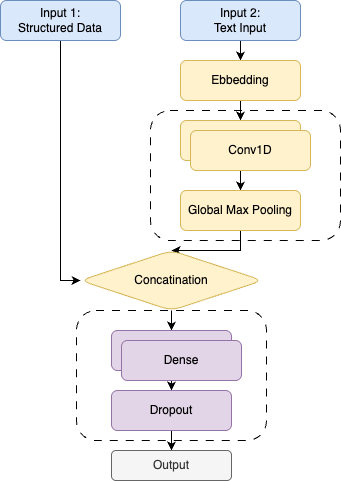

The diagram above was exported from draw.io. Its source (the exported page's mxGraphModel, read from the mxfile embedded in the PNG):
<mxGraphModel dx="974" dy="561" grid="1" gridSize="10" guides="1" tooltips="1" connect="1" arrows="1" fold="1" page="1" pageScale="1" pageWidth="850" pageHeight="1100" math="0" shadow="0">
  <root>
    <mxCell id="0" />
    <mxCell id="1" parent="0" />
    <mxCell id="o4JvN5nLGGU0SUNSUsb--22" value="" style="rounded=1;whiteSpace=wrap;html=1;dashed=1;dashPattern=8 8;" vertex="1" parent="1">
      <mxGeometry x="256" y="350" width="190" height="130" as="geometry" />
    </mxCell>
    <mxCell id="o4JvN5nLGGU0SUNSUsb--21" value="" style="rounded=1;whiteSpace=wrap;html=1;dashed=1;dashPattern=8 8;" vertex="1" parent="1">
      <mxGeometry x="330" y="150" width="190" height="130" as="geometry" />
    </mxCell>
    <mxCell id="o4JvN5nLGGU0SUNSUsb--11" style="edgeStyle=orthogonalEdgeStyle;rounded=0;orthogonalLoop=1;jettySize=auto;html=1;entryX=0;entryY=0.5;entryDx=0;entryDy=0;" edge="1" parent="1" source="o4JvN5nLGGU0SUNSUsb--1" target="o4JvN5nLGGU0SUNSUsb--9">
      <mxGeometry relative="1" as="geometry">
        <mxPoint x="240" y="150" as="targetPoint" />
        <Array as="points">
          <mxPoint x="240" y="320" />
        </Array>
      </mxGeometry>
    </mxCell>
    <mxCell id="o4JvN5nLGGU0SUNSUsb--1" value="Input 1:&lt;div&gt;Structured Data&lt;/div&gt;" style="rounded=1;whiteSpace=wrap;html=1;fillColor=#dae8fc;strokeColor=#6c8ebf;" vertex="1" parent="1">
      <mxGeometry x="180" y="40" width="120" height="40" as="geometry" />
    </mxCell>
    <mxCell id="o4JvN5nLGGU0SUNSUsb--4" value="" style="edgeStyle=orthogonalEdgeStyle;rounded=0;orthogonalLoop=1;jettySize=auto;html=1;" edge="1" parent="1" source="o4JvN5nLGGU0SUNSUsb--2" target="o4JvN5nLGGU0SUNSUsb--3">
      <mxGeometry relative="1" as="geometry" />
    </mxCell>
    <mxCell id="o4JvN5nLGGU0SUNSUsb--2" value="Input 2:&lt;div&gt;Text Input&lt;/div&gt;" style="rounded=1;whiteSpace=wrap;html=1;fillColor=#dae8fc;strokeColor=#6c8ebf;" vertex="1" parent="1">
      <mxGeometry x="360" y="40" width="120" height="40" as="geometry" />
    </mxCell>
    <mxCell id="o4JvN5nLGGU0SUNSUsb--6" value="" style="edgeStyle=orthogonalEdgeStyle;rounded=0;orthogonalLoop=1;jettySize=auto;html=1;" edge="1" parent="1" source="o4JvN5nLGGU0SUNSUsb--3" target="o4JvN5nLGGU0SUNSUsb--5">
      <mxGeometry relative="1" as="geometry" />
    </mxCell>
    <mxCell id="o4JvN5nLGGU0SUNSUsb--3" value="Ebbedding" style="rounded=1;whiteSpace=wrap;html=1;fillColor=#fff2cc;strokeColor=#d6b656;" vertex="1" parent="1">
      <mxGeometry x="360" y="100" width="120" height="40" as="geometry" />
    </mxCell>
    <mxCell id="o4JvN5nLGGU0SUNSUsb--8" value="" style="edgeStyle=orthogonalEdgeStyle;rounded=0;orthogonalLoop=1;jettySize=auto;html=1;" edge="1" parent="1" source="o4JvN5nLGGU0SUNSUsb--5" target="o4JvN5nLGGU0SUNSUsb--7">
      <mxGeometry relative="1" as="geometry" />
    </mxCell>
    <mxCell id="o4JvN5nLGGU0SUNSUsb--5" value="Conv1D" style="rounded=1;whiteSpace=wrap;html=1;fillColor=#fff2cc;strokeColor=#d6b656;" vertex="1" parent="1">
      <mxGeometry x="360" y="160" width="120" height="40" as="geometry" />
    </mxCell>
    <mxCell id="o4JvN5nLGGU0SUNSUsb--10" value="" style="edgeStyle=orthogonalEdgeStyle;rounded=0;orthogonalLoop=1;jettySize=auto;html=1;" edge="1" parent="1" source="o4JvN5nLGGU0SUNSUsb--7" target="o4JvN5nLGGU0SUNSUsb--9">
      <mxGeometry relative="1" as="geometry" />
    </mxCell>
    <mxCell id="o4JvN5nLGGU0SUNSUsb--7" value="Global Max Pooling" style="rounded=1;whiteSpace=wrap;html=1;fillColor=#fff2cc;strokeColor=#d6b656;" vertex="1" parent="1">
      <mxGeometry x="360" y="230" width="120" height="40" as="geometry" />
    </mxCell>
    <mxCell id="o4JvN5nLGGU0SUNSUsb--13" value="" style="edgeStyle=orthogonalEdgeStyle;rounded=0;orthogonalLoop=1;jettySize=auto;html=1;" edge="1" parent="1" source="o4JvN5nLGGU0SUNSUsb--9" target="o4JvN5nLGGU0SUNSUsb--12">
      <mxGeometry relative="1" as="geometry" />
    </mxCell>
    <mxCell id="o4JvN5nLGGU0SUNSUsb--9" value="Concatination" style="rhombus;whiteSpace=wrap;html=1;fillColor=#fff2cc;strokeColor=#d6b656;rounded=1;" vertex="1" parent="1">
      <mxGeometry x="260" y="290" width="182" height="60" as="geometry" />
    </mxCell>
    <mxCell id="o4JvN5nLGGU0SUNSUsb--15" value="" style="edgeStyle=orthogonalEdgeStyle;rounded=0;orthogonalLoop=1;jettySize=auto;html=1;" edge="1" parent="1" source="o4JvN5nLGGU0SUNSUsb--12" target="o4JvN5nLGGU0SUNSUsb--14">
      <mxGeometry relative="1" as="geometry" />
    </mxCell>
    <mxCell id="o4JvN5nLGGU0SUNSUsb--12" value="Dense" style="whiteSpace=wrap;html=1;fillColor=#e1d5e7;strokeColor=#9673a6;rounded=1;" vertex="1" parent="1">
      <mxGeometry x="291" y="370" width="120" height="40" as="geometry" />
    </mxCell>
    <mxCell id="o4JvN5nLGGU0SUNSUsb--17" value="" style="edgeStyle=orthogonalEdgeStyle;rounded=0;orthogonalLoop=1;jettySize=auto;html=1;" edge="1" parent="1" source="o4JvN5nLGGU0SUNSUsb--14" target="o4JvN5nLGGU0SUNSUsb--16">
      <mxGeometry relative="1" as="geometry" />
    </mxCell>
    <mxCell id="o4JvN5nLGGU0SUNSUsb--14" value="Dropout" style="whiteSpace=wrap;html=1;fillColor=#e1d5e7;strokeColor=#9673a6;rounded=1;" vertex="1" parent="1">
      <mxGeometry x="291" y="430" width="120" height="40" as="geometry" />
    </mxCell>
    <mxCell id="o4JvN5nLGGU0SUNSUsb--16" value="Output" style="whiteSpace=wrap;html=1;fillColor=#f5f5f5;strokeColor=#666666;rounded=1;fontColor=#333333;" vertex="1" parent="1">
      <mxGeometry x="291" y="490" width="120" height="30" as="geometry" />
    </mxCell>
    <mxCell id="o4JvN5nLGGU0SUNSUsb--18" value="Conv1D" style="rounded=1;whiteSpace=wrap;html=1;fillColor=#fff2cc;strokeColor=#d6b656;" vertex="1" parent="1">
      <mxGeometry x="370" y="170" width="120" height="40" as="geometry" />
    </mxCell>
    <mxCell id="o4JvN5nLGGU0SUNSUsb--19" value="Dense" style="whiteSpace=wrap;html=1;fillColor=#e1d5e7;strokeColor=#9673a6;rounded=1;" vertex="1" parent="1">
      <mxGeometry x="301" y="380" width="120" height="40" as="geometry" />
    </mxCell>
  </root>
</mxGraphModel>